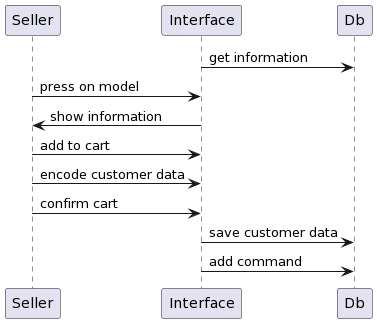

The diagram above was rendered by PlantUML. Its source (embedded in the PNG):
@startuml
participant Seller
participant Interface
participant Db
Interface ->Db: get information
Seller-> Interface: press on model

Interface->Seller: show information

Seller-> Interface: add to cart
Seller-> Interface: encode customer data

Seller-> Interface: confirm cart
Interface -> Db: save customer data
Interface -> Db: add command
@enduml